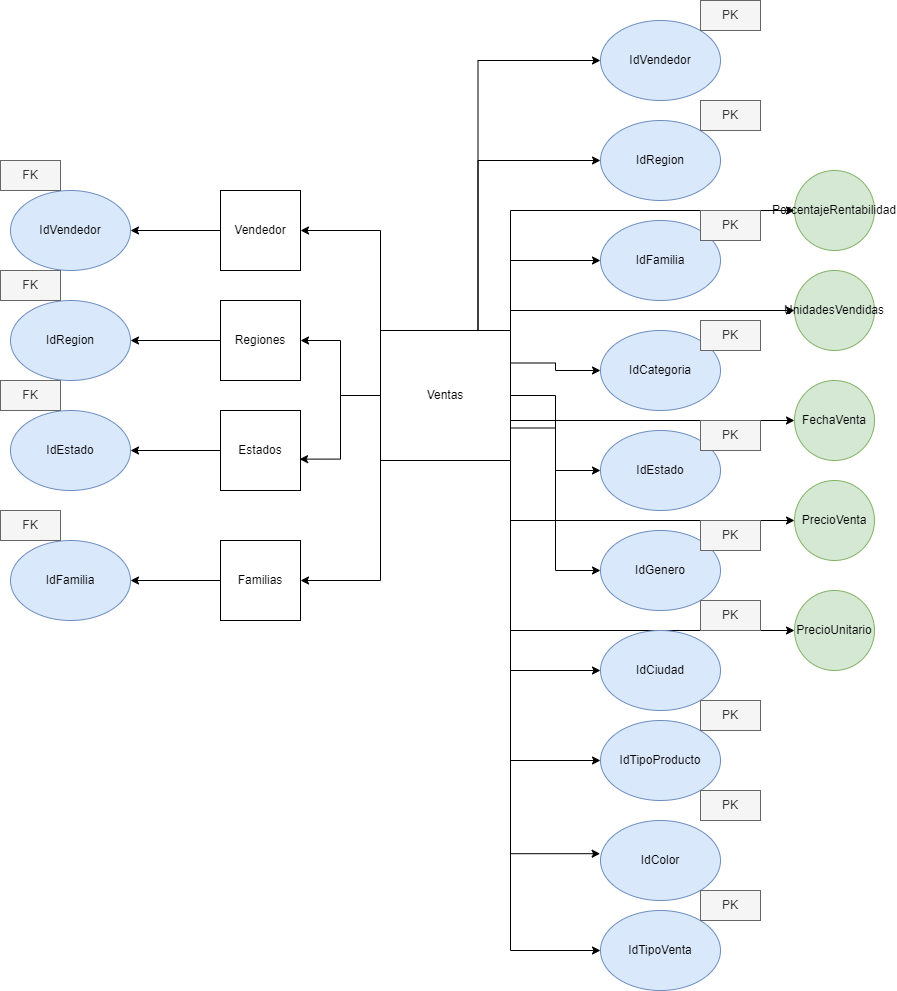

The diagram above was exported from draw.io. Its source (the exported page's mxGraphModel, read from the mxfile embedded in the PNG):
<mxGraphModel dx="1877" dy="1691" grid="1" gridSize="10" guides="1" tooltips="1" connect="1" arrows="1" fold="1" page="1" pageScale="1" pageWidth="827" pageHeight="1169" math="0" shadow="0">
  <root>
    <mxCell id="0" />
    <mxCell id="1" parent="0" />
    <mxCell id="05Qn6RoZZ9RfJHcgWco_-23" style="edgeStyle=orthogonalEdgeStyle;rounded=0;orthogonalLoop=1;jettySize=auto;html=1;exitX=0.75;exitY=0;exitDx=0;exitDy=0;entryX=0;entryY=0.5;entryDx=0;entryDy=0;" parent="1" source="05Qn6RoZZ9RfJHcgWco_-1" target="05Qn6RoZZ9RfJHcgWco_-4" edge="1">
      <mxGeometry relative="1" as="geometry" />
    </mxCell>
    <mxCell id="05Qn6RoZZ9RfJHcgWco_-24" style="edgeStyle=orthogonalEdgeStyle;rounded=0;orthogonalLoop=1;jettySize=auto;html=1;exitX=1;exitY=0;exitDx=0;exitDy=0;entryX=0;entryY=0.5;entryDx=0;entryDy=0;" parent="1" source="05Qn6RoZZ9RfJHcgWco_-1" target="05Qn6RoZZ9RfJHcgWco_-8" edge="1">
      <mxGeometry relative="1" as="geometry" />
    </mxCell>
    <mxCell id="05Qn6RoZZ9RfJHcgWco_-25" style="edgeStyle=orthogonalEdgeStyle;rounded=0;orthogonalLoop=1;jettySize=auto;html=1;exitX=1;exitY=0.25;exitDx=0;exitDy=0;entryX=0;entryY=0.5;entryDx=0;entryDy=0;" parent="1" source="05Qn6RoZZ9RfJHcgWco_-1" target="05Qn6RoZZ9RfJHcgWco_-11" edge="1">
      <mxGeometry relative="1" as="geometry" />
    </mxCell>
    <mxCell id="05Qn6RoZZ9RfJHcgWco_-27" style="edgeStyle=orthogonalEdgeStyle;rounded=0;orthogonalLoop=1;jettySize=auto;html=1;exitX=1;exitY=0.5;exitDx=0;exitDy=0;" parent="1" source="05Qn6RoZZ9RfJHcgWco_-1" target="05Qn6RoZZ9RfJHcgWco_-5" edge="1">
      <mxGeometry relative="1" as="geometry" />
    </mxCell>
    <mxCell id="05Qn6RoZZ9RfJHcgWco_-28" style="edgeStyle=orthogonalEdgeStyle;rounded=0;orthogonalLoop=1;jettySize=auto;html=1;exitX=1;exitY=0.75;exitDx=0;exitDy=0;entryX=0;entryY=0.5;entryDx=0;entryDy=0;" parent="1" source="05Qn6RoZZ9RfJHcgWco_-1" target="05Qn6RoZZ9RfJHcgWco_-10" edge="1">
      <mxGeometry relative="1" as="geometry" />
    </mxCell>
    <mxCell id="05Qn6RoZZ9RfJHcgWco_-29" style="edgeStyle=orthogonalEdgeStyle;rounded=0;orthogonalLoop=1;jettySize=auto;html=1;exitX=1;exitY=1;exitDx=0;exitDy=0;entryX=0;entryY=0.5;entryDx=0;entryDy=0;" parent="1" source="05Qn6RoZZ9RfJHcgWco_-1" target="05Qn6RoZZ9RfJHcgWco_-7" edge="1">
      <mxGeometry relative="1" as="geometry" />
    </mxCell>
    <mxCell id="05Qn6RoZZ9RfJHcgWco_-30" style="edgeStyle=orthogonalEdgeStyle;rounded=0;orthogonalLoop=1;jettySize=auto;html=1;exitX=1;exitY=1;exitDx=0;exitDy=0;entryX=0;entryY=0.5;entryDx=0;entryDy=0;" parent="1" source="05Qn6RoZZ9RfJHcgWco_-1" target="05Qn6RoZZ9RfJHcgWco_-14" edge="1">
      <mxGeometry relative="1" as="geometry" />
    </mxCell>
    <mxCell id="05Qn6RoZZ9RfJHcgWco_-32" style="edgeStyle=orthogonalEdgeStyle;rounded=0;orthogonalLoop=1;jettySize=auto;html=1;exitX=1;exitY=1;exitDx=0;exitDy=0;entryX=0;entryY=0.5;entryDx=0;entryDy=0;" parent="1" source="05Qn6RoZZ9RfJHcgWco_-1" target="05Qn6RoZZ9RfJHcgWco_-16" edge="1">
      <mxGeometry relative="1" as="geometry" />
    </mxCell>
    <mxCell id="05Qn6RoZZ9RfJHcgWco_-33" style="edgeStyle=orthogonalEdgeStyle;rounded=0;orthogonalLoop=1;jettySize=auto;html=1;exitX=1;exitY=0;exitDx=0;exitDy=0;entryX=0;entryY=0.5;entryDx=0;entryDy=0;" parent="1" source="05Qn6RoZZ9RfJHcgWco_-1" target="05Qn6RoZZ9RfJHcgWco_-22" edge="1">
      <mxGeometry relative="1" as="geometry" />
    </mxCell>
    <mxCell id="05Qn6RoZZ9RfJHcgWco_-38" style="edgeStyle=orthogonalEdgeStyle;rounded=0;orthogonalLoop=1;jettySize=auto;html=1;exitX=1;exitY=0;exitDx=0;exitDy=0;entryX=0;entryY=0.5;entryDx=0;entryDy=0;" parent="1" source="05Qn6RoZZ9RfJHcgWco_-1" target="05Qn6RoZZ9RfJHcgWco_-21" edge="1">
      <mxGeometry relative="1" as="geometry" />
    </mxCell>
    <mxCell id="05Qn6RoZZ9RfJHcgWco_-39" style="edgeStyle=orthogonalEdgeStyle;rounded=0;orthogonalLoop=1;jettySize=auto;html=1;exitX=1;exitY=0.5;exitDx=0;exitDy=0;entryX=0;entryY=0.5;entryDx=0;entryDy=0;" parent="1" source="05Qn6RoZZ9RfJHcgWco_-1" target="05Qn6RoZZ9RfJHcgWco_-18" edge="1">
      <mxGeometry relative="1" as="geometry">
        <Array as="points">
          <mxPoint x="130" y="330" />
          <mxPoint x="414" y="330" />
        </Array>
      </mxGeometry>
    </mxCell>
    <mxCell id="05Qn6RoZZ9RfJHcgWco_-40" style="edgeStyle=orthogonalEdgeStyle;rounded=0;orthogonalLoop=1;jettySize=auto;html=1;exitX=1;exitY=1;exitDx=0;exitDy=0;entryX=0;entryY=0.5;entryDx=0;entryDy=0;" parent="1" source="05Qn6RoZZ9RfJHcgWco_-1" target="05Qn6RoZZ9RfJHcgWco_-19" edge="1">
      <mxGeometry relative="1" as="geometry" />
    </mxCell>
    <mxCell id="05Qn6RoZZ9RfJHcgWco_-41" style="edgeStyle=orthogonalEdgeStyle;rounded=0;orthogonalLoop=1;jettySize=auto;html=1;exitX=1;exitY=1;exitDx=0;exitDy=0;entryX=0;entryY=0.5;entryDx=0;entryDy=0;" parent="1" source="05Qn6RoZZ9RfJHcgWco_-1" target="05Qn6RoZZ9RfJHcgWco_-20" edge="1">
      <mxGeometry relative="1" as="geometry" />
    </mxCell>
    <mxCell id="YtzcqxyLBpn75T9qlsXZ-16" style="edgeStyle=orthogonalEdgeStyle;rounded=0;orthogonalLoop=1;jettySize=auto;html=1;exitX=0.75;exitY=0;exitDx=0;exitDy=0;entryX=0;entryY=0.5;entryDx=0;entryDy=0;" edge="1" parent="1" source="05Qn6RoZZ9RfJHcgWco_-1" target="YtzcqxyLBpn75T9qlsXZ-13">
      <mxGeometry relative="1" as="geometry" />
    </mxCell>
    <mxCell id="YtzcqxyLBpn75T9qlsXZ-18" style="edgeStyle=orthogonalEdgeStyle;rounded=0;orthogonalLoop=1;jettySize=auto;html=1;exitX=0;exitY=0;exitDx=0;exitDy=0;entryX=1;entryY=0.5;entryDx=0;entryDy=0;" edge="1" parent="1" source="05Qn6RoZZ9RfJHcgWco_-1" target="YtzcqxyLBpn75T9qlsXZ-1">
      <mxGeometry relative="1" as="geometry" />
    </mxCell>
    <mxCell id="YtzcqxyLBpn75T9qlsXZ-19" style="edgeStyle=orthogonalEdgeStyle;rounded=0;orthogonalLoop=1;jettySize=auto;html=1;" edge="1" parent="1" source="05Qn6RoZZ9RfJHcgWco_-1" target="YtzcqxyLBpn75T9qlsXZ-2">
      <mxGeometry relative="1" as="geometry" />
    </mxCell>
    <mxCell id="YtzcqxyLBpn75T9qlsXZ-21" style="edgeStyle=orthogonalEdgeStyle;rounded=0;orthogonalLoop=1;jettySize=auto;html=1;exitX=0;exitY=1;exitDx=0;exitDy=0;entryX=1;entryY=0.5;entryDx=0;entryDy=0;" edge="1" parent="1" source="05Qn6RoZZ9RfJHcgWco_-1" target="YtzcqxyLBpn75T9qlsXZ-4">
      <mxGeometry relative="1" as="geometry" />
    </mxCell>
    <mxCell id="05Qn6RoZZ9RfJHcgWco_-1" value="Ventas" style="whiteSpace=wrap;html=1;aspect=fixed;" parent="1" vertex="1">
      <mxGeometry y="240" width="130" height="130" as="geometry" />
    </mxCell>
    <mxCell id="05Qn6RoZZ9RfJHcgWco_-4" value="IdRegion" style="ellipse;whiteSpace=wrap;html=1;fillColor=#dae8fc;strokeColor=#6c8ebf;" parent="1" vertex="1">
      <mxGeometry x="220" y="30" width="120" height="80" as="geometry" />
    </mxCell>
    <mxCell id="05Qn6RoZZ9RfJHcgWco_-5" value="IdEstado" style="ellipse;whiteSpace=wrap;html=1;fillColor=#dae8fc;strokeColor=#6c8ebf;" parent="1" vertex="1">
      <mxGeometry x="220" y="340" width="120" height="80" as="geometry" />
    </mxCell>
    <mxCell id="05Qn6RoZZ9RfJHcgWco_-7" value="IdCiudad" style="ellipse;whiteSpace=wrap;html=1;fillColor=#dae8fc;strokeColor=#6c8ebf;" parent="1" vertex="1">
      <mxGeometry x="220" y="540" width="120" height="80" as="geometry" />
    </mxCell>
    <mxCell id="05Qn6RoZZ9RfJHcgWco_-8" value="IdFamilia" style="ellipse;whiteSpace=wrap;html=1;fillColor=#dae8fc;strokeColor=#6c8ebf;" parent="1" vertex="1">
      <mxGeometry x="220" y="130" width="120" height="80" as="geometry" />
    </mxCell>
    <mxCell id="05Qn6RoZZ9RfJHcgWco_-10" value="IdGenero" style="ellipse;whiteSpace=wrap;html=1;fillColor=#dae8fc;strokeColor=#6c8ebf;" parent="1" vertex="1">
      <mxGeometry x="220" y="440" width="120" height="80" as="geometry" />
    </mxCell>
    <mxCell id="05Qn6RoZZ9RfJHcgWco_-11" value="IdCategoria" style="ellipse;whiteSpace=wrap;html=1;fillColor=#dae8fc;strokeColor=#6c8ebf;" parent="1" vertex="1">
      <mxGeometry x="220" y="240" width="120" height="80" as="geometry" />
    </mxCell>
    <mxCell id="05Qn6RoZZ9RfJHcgWco_-14" value="IdTipoProducto" style="ellipse;whiteSpace=wrap;html=1;fillColor=#dae8fc;strokeColor=#6c8ebf;" parent="1" vertex="1">
      <mxGeometry x="220" y="630" width="120" height="80" as="geometry" />
    </mxCell>
    <mxCell id="05Qn6RoZZ9RfJHcgWco_-15" value="IdColor" style="ellipse;whiteSpace=wrap;html=1;fillColor=#dae8fc;strokeColor=#6c8ebf;" parent="1" vertex="1">
      <mxGeometry x="220" y="730" width="120" height="80" as="geometry" />
    </mxCell>
    <mxCell id="05Qn6RoZZ9RfJHcgWco_-16" value="IdTipoVenta" style="ellipse;whiteSpace=wrap;html=1;fillColor=#dae8fc;strokeColor=#6c8ebf;" parent="1" vertex="1">
      <mxGeometry x="220" y="820" width="120" height="80" as="geometry" />
    </mxCell>
    <mxCell id="05Qn6RoZZ9RfJHcgWco_-18" value="FechaVenta" style="ellipse;whiteSpace=wrap;html=1;aspect=fixed;fillColor=#d5e8d4;strokeColor=#82b366;" parent="1" vertex="1">
      <mxGeometry x="414" y="290" width="80" height="80" as="geometry" />
    </mxCell>
    <mxCell id="05Qn6RoZZ9RfJHcgWco_-19" value="PrecioVenta" style="ellipse;whiteSpace=wrap;html=1;aspect=fixed;fillColor=#d5e8d4;strokeColor=#82b366;" parent="1" vertex="1">
      <mxGeometry x="414" y="390" width="80" height="80" as="geometry" />
    </mxCell>
    <mxCell id="05Qn6RoZZ9RfJHcgWco_-20" value="PrecioUnitario" style="ellipse;whiteSpace=wrap;html=1;aspect=fixed;fillColor=#d5e8d4;strokeColor=#82b366;" parent="1" vertex="1">
      <mxGeometry x="414" y="500" width="80" height="80" as="geometry" />
    </mxCell>
    <mxCell id="05Qn6RoZZ9RfJHcgWco_-21" value="UnidadesVendidas" style="ellipse;whiteSpace=wrap;html=1;aspect=fixed;fillColor=#d5e8d4;strokeColor=#82b366;" parent="1" vertex="1">
      <mxGeometry x="414" y="180" width="80" height="80" as="geometry" />
    </mxCell>
    <mxCell id="05Qn6RoZZ9RfJHcgWco_-22" value="PorcentajeRentabilidad" style="ellipse;whiteSpace=wrap;html=1;aspect=fixed;fillColor=#d5e8d4;strokeColor=#82b366;" parent="1" vertex="1">
      <mxGeometry x="414" y="80" width="80" height="80" as="geometry" />
    </mxCell>
    <mxCell id="05Qn6RoZZ9RfJHcgWco_-31" style="edgeStyle=orthogonalEdgeStyle;rounded=0;orthogonalLoop=1;jettySize=auto;html=1;exitX=1;exitY=1;exitDx=0;exitDy=0;entryX=-0.003;entryY=0.415;entryDx=0;entryDy=0;entryPerimeter=0;" parent="1" source="05Qn6RoZZ9RfJHcgWco_-1" target="05Qn6RoZZ9RfJHcgWco_-15" edge="1">
      <mxGeometry relative="1" as="geometry" />
    </mxCell>
    <mxCell id="05Qn6RoZZ9RfJHcgWco_-42" value="PK" style="text;html=1;align=center;verticalAlign=middle;whiteSpace=wrap;rounded=0;fillColor=#f5f5f5;strokeColor=#666666;fontColor=#333333;" parent="1" vertex="1">
      <mxGeometry x="320" y="10" width="60" height="30" as="geometry" />
    </mxCell>
    <mxCell id="05Qn6RoZZ9RfJHcgWco_-43" value="PK" style="text;html=1;align=center;verticalAlign=middle;whiteSpace=wrap;rounded=0;fillColor=#f5f5f5;strokeColor=#666666;fontColor=#333333;" parent="1" vertex="1">
      <mxGeometry x="320" y="120" width="60" height="30" as="geometry" />
    </mxCell>
    <mxCell id="05Qn6RoZZ9RfJHcgWco_-44" value="PK" style="text;html=1;align=center;verticalAlign=middle;whiteSpace=wrap;rounded=0;fillColor=#f5f5f5;strokeColor=#666666;fontColor=#333333;" parent="1" vertex="1">
      <mxGeometry x="320" y="230" width="60" height="30" as="geometry" />
    </mxCell>
    <mxCell id="05Qn6RoZZ9RfJHcgWco_-45" value="PK" style="text;html=1;align=center;verticalAlign=middle;whiteSpace=wrap;rounded=0;fillColor=#f5f5f5;strokeColor=#666666;fontColor=#333333;" parent="1" vertex="1">
      <mxGeometry x="320" y="330" width="60" height="30" as="geometry" />
    </mxCell>
    <mxCell id="05Qn6RoZZ9RfJHcgWco_-46" value="PK" style="text;html=1;align=center;verticalAlign=middle;whiteSpace=wrap;rounded=0;fillColor=#f5f5f5;strokeColor=#666666;fontColor=#333333;" parent="1" vertex="1">
      <mxGeometry x="320" y="430" width="60" height="30" as="geometry" />
    </mxCell>
    <mxCell id="05Qn6RoZZ9RfJHcgWco_-47" value="PK" style="text;html=1;align=center;verticalAlign=middle;whiteSpace=wrap;rounded=0;fillColor=#f5f5f5;strokeColor=#666666;fontColor=#333333;" parent="1" vertex="1">
      <mxGeometry x="320" y="510" width="60" height="30" as="geometry" />
    </mxCell>
    <mxCell id="05Qn6RoZZ9RfJHcgWco_-48" value="PK" style="text;html=1;align=center;verticalAlign=middle;whiteSpace=wrap;rounded=0;fillColor=#f5f5f5;strokeColor=#666666;fontColor=#333333;" parent="1" vertex="1">
      <mxGeometry x="320" y="610" width="60" height="30" as="geometry" />
    </mxCell>
    <mxCell id="05Qn6RoZZ9RfJHcgWco_-49" value="PK" style="text;html=1;align=center;verticalAlign=middle;whiteSpace=wrap;rounded=0;fillColor=#f5f5f5;strokeColor=#666666;fontColor=#333333;" parent="1" vertex="1">
      <mxGeometry x="320" y="700" width="60" height="30" as="geometry" />
    </mxCell>
    <mxCell id="05Qn6RoZZ9RfJHcgWco_-52" value="PK" style="text;html=1;align=center;verticalAlign=middle;whiteSpace=wrap;rounded=0;fillColor=#f5f5f5;strokeColor=#666666;fontColor=#333333;" parent="1" vertex="1">
      <mxGeometry x="320" y="800" width="60" height="30" as="geometry" />
    </mxCell>
    <mxCell id="YtzcqxyLBpn75T9qlsXZ-12" value="" style="edgeStyle=orthogonalEdgeStyle;rounded=0;orthogonalLoop=1;jettySize=auto;html=1;" edge="1" parent="1" source="YtzcqxyLBpn75T9qlsXZ-1" target="YtzcqxyLBpn75T9qlsXZ-11">
      <mxGeometry relative="1" as="geometry" />
    </mxCell>
    <mxCell id="YtzcqxyLBpn75T9qlsXZ-1" value="Vendedor" style="whiteSpace=wrap;html=1;aspect=fixed;" vertex="1" parent="1">
      <mxGeometry x="-160" y="100" width="80" height="80" as="geometry" />
    </mxCell>
    <mxCell id="YtzcqxyLBpn75T9qlsXZ-10" value="" style="edgeStyle=orthogonalEdgeStyle;rounded=0;orthogonalLoop=1;jettySize=auto;html=1;" edge="1" parent="1" source="YtzcqxyLBpn75T9qlsXZ-2" target="YtzcqxyLBpn75T9qlsXZ-9">
      <mxGeometry relative="1" as="geometry" />
    </mxCell>
    <mxCell id="YtzcqxyLBpn75T9qlsXZ-2" value="Regiones" style="whiteSpace=wrap;html=1;aspect=fixed;" vertex="1" parent="1">
      <mxGeometry x="-160" y="210" width="80" height="80" as="geometry" />
    </mxCell>
    <mxCell id="YtzcqxyLBpn75T9qlsXZ-7" value="" style="edgeStyle=orthogonalEdgeStyle;rounded=0;orthogonalLoop=1;jettySize=auto;html=1;" edge="1" parent="1" source="YtzcqxyLBpn75T9qlsXZ-3" target="YtzcqxyLBpn75T9qlsXZ-6">
      <mxGeometry relative="1" as="geometry" />
    </mxCell>
    <mxCell id="YtzcqxyLBpn75T9qlsXZ-3" value="Estados" style="whiteSpace=wrap;html=1;aspect=fixed;" vertex="1" parent="1">
      <mxGeometry x="-160" y="320" width="80" height="80" as="geometry" />
    </mxCell>
    <mxCell id="YtzcqxyLBpn75T9qlsXZ-8" value="" style="edgeStyle=orthogonalEdgeStyle;rounded=0;orthogonalLoop=1;jettySize=auto;html=1;" edge="1" parent="1" source="YtzcqxyLBpn75T9qlsXZ-4" target="YtzcqxyLBpn75T9qlsXZ-5">
      <mxGeometry relative="1" as="geometry" />
    </mxCell>
    <mxCell id="YtzcqxyLBpn75T9qlsXZ-4" value="Familias" style="whiteSpace=wrap;html=1;aspect=fixed;" vertex="1" parent="1">
      <mxGeometry x="-160" y="450" width="80" height="80" as="geometry" />
    </mxCell>
    <mxCell id="YtzcqxyLBpn75T9qlsXZ-5" value="IdFamilia" style="ellipse;whiteSpace=wrap;html=1;fillColor=#dae8fc;strokeColor=#6c8ebf;" vertex="1" parent="1">
      <mxGeometry x="-370" y="450" width="120" height="80" as="geometry" />
    </mxCell>
    <mxCell id="YtzcqxyLBpn75T9qlsXZ-6" value="IdEstado" style="ellipse;whiteSpace=wrap;html=1;fillColor=#dae8fc;strokeColor=#6c8ebf;" vertex="1" parent="1">
      <mxGeometry x="-370" y="320" width="120" height="80" as="geometry" />
    </mxCell>
    <mxCell id="YtzcqxyLBpn75T9qlsXZ-9" value="IdRegion" style="ellipse;whiteSpace=wrap;html=1;fillColor=#dae8fc;strokeColor=#6c8ebf;" vertex="1" parent="1">
      <mxGeometry x="-370" y="210" width="120" height="80" as="geometry" />
    </mxCell>
    <mxCell id="YtzcqxyLBpn75T9qlsXZ-11" value="IdVendedor" style="ellipse;whiteSpace=wrap;html=1;fillColor=#dae8fc;strokeColor=#6c8ebf;" vertex="1" parent="1">
      <mxGeometry x="-370" y="100" width="120" height="80" as="geometry" />
    </mxCell>
    <mxCell id="YtzcqxyLBpn75T9qlsXZ-13" value="IdVendedor" style="ellipse;whiteSpace=wrap;html=1;fillColor=#dae8fc;strokeColor=#6c8ebf;" vertex="1" parent="1">
      <mxGeometry x="220" y="-70" width="120" height="80" as="geometry" />
    </mxCell>
    <mxCell id="YtzcqxyLBpn75T9qlsXZ-14" value="PK" style="text;html=1;align=center;verticalAlign=middle;whiteSpace=wrap;rounded=0;fillColor=#f5f5f5;strokeColor=#666666;fontColor=#333333;" vertex="1" parent="1">
      <mxGeometry x="320" y="-90" width="60" height="30" as="geometry" />
    </mxCell>
    <mxCell id="YtzcqxyLBpn75T9qlsXZ-20" style="edgeStyle=orthogonalEdgeStyle;rounded=0;orthogonalLoop=1;jettySize=auto;html=1;exitX=0;exitY=0.5;exitDx=0;exitDy=0;entryX=0.988;entryY=0.608;entryDx=0;entryDy=0;entryPerimeter=0;" edge="1" parent="1" source="05Qn6RoZZ9RfJHcgWco_-1" target="YtzcqxyLBpn75T9qlsXZ-3">
      <mxGeometry relative="1" as="geometry" />
    </mxCell>
    <mxCell id="YtzcqxyLBpn75T9qlsXZ-22" value="FK" style="text;html=1;align=center;verticalAlign=middle;whiteSpace=wrap;rounded=0;fillColor=#f5f5f5;strokeColor=#666666;fontColor=#333333;" vertex="1" parent="1">
      <mxGeometry x="-380" y="70" width="60" height="30" as="geometry" />
    </mxCell>
    <mxCell id="YtzcqxyLBpn75T9qlsXZ-23" value="FK" style="text;html=1;align=center;verticalAlign=middle;whiteSpace=wrap;rounded=0;fillColor=#f5f5f5;strokeColor=#666666;fontColor=#333333;" vertex="1" parent="1">
      <mxGeometry x="-380" y="180" width="60" height="30" as="geometry" />
    </mxCell>
    <mxCell id="YtzcqxyLBpn75T9qlsXZ-24" value="FK" style="text;html=1;align=center;verticalAlign=middle;whiteSpace=wrap;rounded=0;fillColor=#f5f5f5;strokeColor=#666666;fontColor=#333333;" vertex="1" parent="1">
      <mxGeometry x="-380" y="290" width="60" height="30" as="geometry" />
    </mxCell>
    <mxCell id="YtzcqxyLBpn75T9qlsXZ-25" value="FK" style="text;html=1;align=center;verticalAlign=middle;whiteSpace=wrap;rounded=0;fillColor=#f5f5f5;strokeColor=#666666;fontColor=#333333;" vertex="1" parent="1">
      <mxGeometry x="-380" y="420" width="60" height="30" as="geometry" />
    </mxCell>
  </root>
</mxGraphModel>